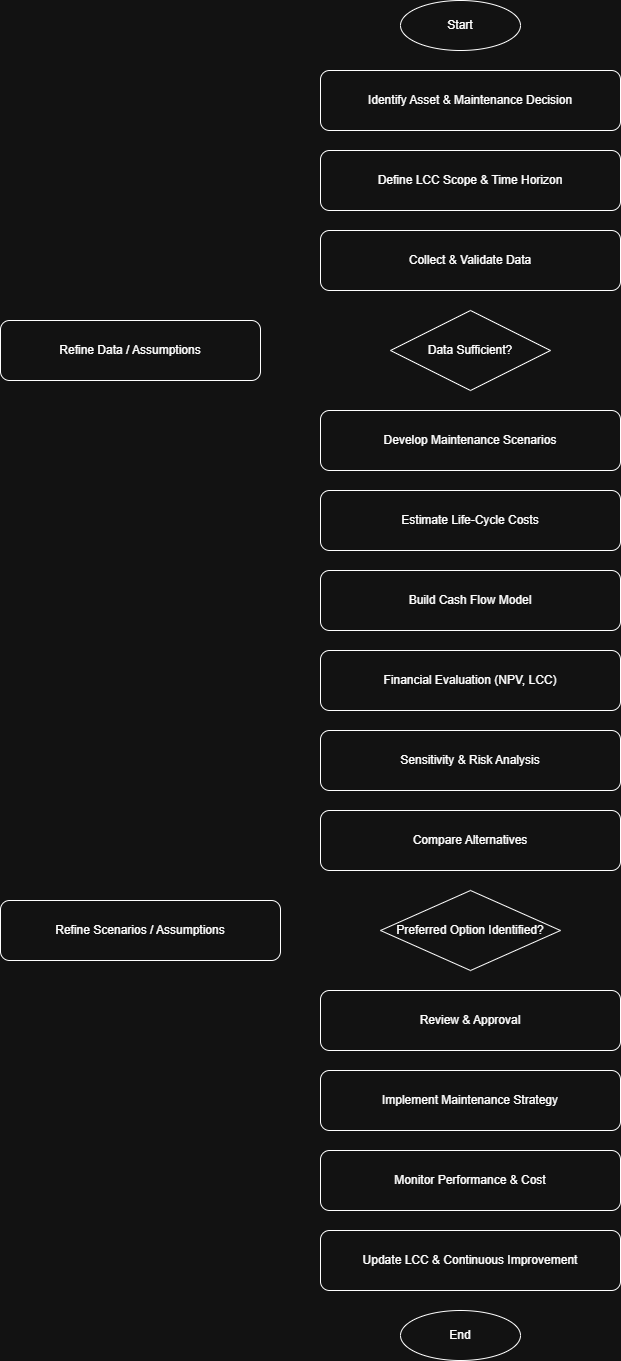

The diagram above was exported from draw.io. Its source (the exported page's mxGraphModel, read from the mxfile embedded in the PNG):
<mxGraphModel dx="755" dy="725" grid="1" gridSize="10" guides="1" tooltips="1" connect="1" arrows="1" fold="1" page="1" pageScale="1" pageWidth="1169" pageHeight="827" math="0" shadow="0">
  <root>
    <mxCell id="0" />
    <mxCell id="1" parent="0" />
    <mxCell id="2" parent="1" style="ellipse;whiteSpace=wrap;html=1;" value="Start" vertex="1">
      <mxGeometry height="50" width="120" x="520" y="20" as="geometry" />
    </mxCell>
    <mxCell id="3" parent="1" style="rounded=1;whiteSpace=wrap;html=1;" value="Identify Asset &amp; Maintenance Decision" vertex="1">
      <mxGeometry height="60" width="300" x="440" y="90" as="geometry" />
    </mxCell>
    <mxCell id="4" parent="1" style="rounded=1;whiteSpace=wrap;html=1;" value="Define LCC Scope &amp; Time Horizon" vertex="1">
      <mxGeometry height="60" width="300" x="440" y="170" as="geometry" />
    </mxCell>
    <mxCell id="5" parent="1" style="rounded=1;whiteSpace=wrap;html=1;" value="Collect &amp; Validate Data" vertex="1">
      <mxGeometry height="60" width="300" x="440" y="250" as="geometry" />
    </mxCell>
    <mxCell id="6" parent="1" style="rhombus;whiteSpace=wrap;html=1;" value="Data Sufficient?" vertex="1">
      <mxGeometry height="80" width="160" x="510" y="330" as="geometry" />
    </mxCell>
    <mxCell id="7" parent="1" style="rounded=1;whiteSpace=wrap;html=1;" value="Refine Data / Assumptions" vertex="1">
      <mxGeometry height="60" width="260" x="120" y="340" as="geometry" />
    </mxCell>
    <mxCell id="8" parent="1" style="rounded=1;whiteSpace=wrap;html=1;" value="Develop Maintenance Scenarios" vertex="1">
      <mxGeometry height="60" width="300" x="440" y="430" as="geometry" />
    </mxCell>
    <mxCell id="9" parent="1" style="rounded=1;whiteSpace=wrap;html=1;" value="Estimate Life-Cycle Costs" vertex="1">
      <mxGeometry height="60" width="300" x="440" y="510" as="geometry" />
    </mxCell>
    <mxCell id="10" parent="1" style="rounded=1;whiteSpace=wrap;html=1;" value="Build Cash Flow Model" vertex="1">
      <mxGeometry height="60" width="300" x="440" y="590" as="geometry" />
    </mxCell>
    <mxCell id="11" parent="1" style="rounded=1;whiteSpace=wrap;html=1;" value="Financial Evaluation (NPV, LCC)" vertex="1">
      <mxGeometry height="60" width="300" x="440" y="670" as="geometry" />
    </mxCell>
    <mxCell id="12" parent="1" style="rounded=1;whiteSpace=wrap;html=1;" value="Sensitivity &amp; Risk Analysis" vertex="1">
      <mxGeometry height="60" width="300" x="440" y="750" as="geometry" />
    </mxCell>
    <mxCell id="13" parent="1" style="rounded=1;whiteSpace=wrap;html=1;" value="Compare Alternatives" vertex="1">
      <mxGeometry height="60" width="300" x="440" y="830" as="geometry" />
    </mxCell>
    <mxCell id="14" parent="1" style="rhombus;whiteSpace=wrap;html=1;" value="Preferred Option Identified?" vertex="1">
      <mxGeometry height="80" width="180" x="500" y="910" as="geometry" />
    </mxCell>
    <mxCell id="15" parent="1" style="rounded=1;whiteSpace=wrap;html=1;" value="Refine Scenarios / Assumptions" vertex="1">
      <mxGeometry height="60" width="280" x="120" y="920" as="geometry" />
    </mxCell>
    <mxCell id="16" parent="1" style="rounded=1;whiteSpace=wrap;html=1;" value="Review &amp; Approval" vertex="1">
      <mxGeometry height="60" width="300" x="440" y="1010" as="geometry" />
    </mxCell>
    <mxCell id="17" parent="1" style="rounded=1;whiteSpace=wrap;html=1;" value="Implement Maintenance Strategy" vertex="1">
      <mxGeometry height="60" width="300" x="440" y="1090" as="geometry" />
    </mxCell>
    <mxCell id="18" parent="1" style="rounded=1;whiteSpace=wrap;html=1;" value="Monitor Performance &amp; Cost" vertex="1">
      <mxGeometry height="60" width="300" x="440" y="1170" as="geometry" />
    </mxCell>
    <mxCell id="19" parent="1" style="rounded=1;whiteSpace=wrap;html=1;" value="Update LCC &amp; Continuous Improvement" vertex="1">
      <mxGeometry height="60" width="300" x="440" y="1250" as="geometry" />
    </mxCell>
    <mxCell id="20" parent="1" style="ellipse;whiteSpace=wrap;html=1;" value="End" vertex="1">
      <mxGeometry height="50" width="120" x="520" y="1330" as="geometry" />
    </mxCell>
  </root>
</mxGraphModel>